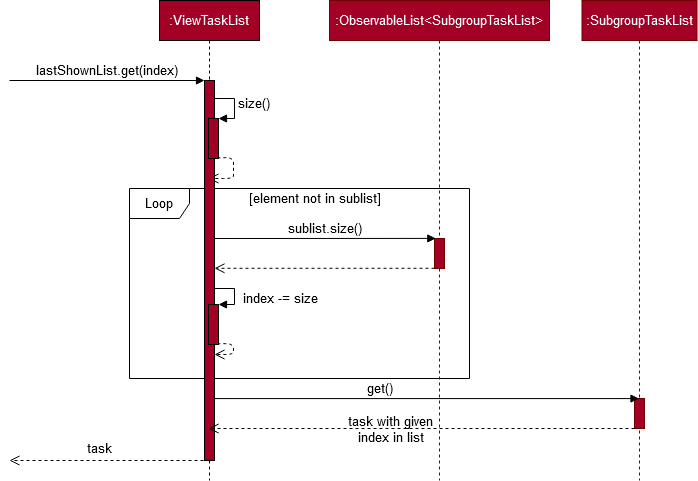

The diagram above was exported from draw.io. Its source (the exported page's mxGraphModel, read from the mxfile embedded in the PNG):
<mxGraphModel dx="1181" dy="1099" grid="1" gridSize="10" guides="1" tooltips="1" connect="1" arrows="1" fold="1" page="1" pageScale="1" pageWidth="850" pageHeight="1100" math="0" shadow="0">
  <root>
    <mxCell id="0" />
    <mxCell id="1" parent="0" />
    <mxCell id="8dp6kaOj3CcutGPUgwfs-9" value="Loop" style="shape=umlFrame;whiteSpace=wrap;html=1;fontSize=13;fontColor=#000000;" vertex="1" parent="1">
      <mxGeometry x="1051" y="218" width="340" height="190" as="geometry" />
    </mxCell>
    <mxCell id="8dp6kaOj3CcutGPUgwfs-22" value="index -= size" style="edgeStyle=orthogonalEdgeStyle;html=1;align=left;spacingLeft=2;endArrow=block;rounded=0;entryX=1;entryY=0;fillColor=#a20025;fontSize=13;strokeColor=#000000;" edge="1" target="8dp6kaOj3CcutGPUgwfs-24" parent="1">
      <mxGeometry x="0.2778" y="5" relative="1" as="geometry">
        <mxPoint x="1131" y="314" as="sourcePoint" />
        <Array as="points">
          <mxPoint x="1131" y="318" />
          <mxPoint x="1156" y="318" />
          <mxPoint x="1156" y="334" />
        </Array>
        <mxPoint as="offset" />
      </mxGeometry>
    </mxCell>
    <mxCell id="8dp6kaOj3CcutGPUgwfs-23" value="" style="html=1;verticalAlign=bottom;endArrow=open;dashed=1;endSize=8;fillColor=#a20025;exitX=0.883;exitY=0.983;exitDx=0;exitDy=0;exitPerimeter=0;fontSize=13;strokeColor=#000000;" edge="1" source="8dp6kaOj3CcutGPUgwfs-24" parent="1" target="tKNoAk7IaoK6IqzwjZ7Y-4">
      <mxGeometry x="-0.2997" y="-20" relative="1" as="geometry">
        <mxPoint x="1210" y="394" as="sourcePoint" />
        <mxPoint x="1130" y="394" as="targetPoint" />
        <Array as="points">
          <mxPoint x="1155" y="373" />
          <mxPoint x="1155" y="384" />
        </Array>
        <mxPoint x="40" as="offset" />
      </mxGeometry>
    </mxCell>
    <mxCell id="tKNoAk7IaoK6IqzwjZ7Y-3" value=":ViewTaskList" style="shape=umlLifeline;perimeter=lifelinePerimeter;whiteSpace=wrap;html=1;container=1;collapsible=0;recursiveResize=0;outlineConnect=0;shadow=0;fillColor=#a20025;fontSize=13;strokeColor=#000000;fontColor=#ffffff;" parent="1" vertex="1">
      <mxGeometry x="1081" y="30" width="100" height="480" as="geometry" />
    </mxCell>
    <mxCell id="tKNoAk7IaoK6IqzwjZ7Y-5" value="lastShownList.get(index)" style="html=1;verticalAlign=bottom;endArrow=block;fillColor=#4D9900;fontSize=13;" parent="1" edge="1">
      <mxGeometry width="80" relative="1" as="geometry">
        <mxPoint x="931" y="110" as="sourcePoint" />
        <mxPoint x="1126" y="110" as="targetPoint" />
      </mxGeometry>
    </mxCell>
    <mxCell id="tKNoAk7IaoK6IqzwjZ7Y-7" value="size()" style="edgeStyle=orthogonalEdgeStyle;html=1;align=left;spacingLeft=2;endArrow=block;rounded=0;entryX=1;entryY=0;fillColor=#a20025;fontSize=13;strokeColor=#000000;" parent="1" target="tKNoAk7IaoK6IqzwjZ7Y-6" edge="1">
      <mxGeometry relative="1" as="geometry">
        <mxPoint x="1131" y="128" as="sourcePoint" />
        <Array as="points">
          <mxPoint x="1156" y="128" />
          <mxPoint x="1156" y="148" />
        </Array>
      </mxGeometry>
    </mxCell>
    <mxCell id="tKNoAk7IaoK6IqzwjZ7Y-9" value="" style="html=1;verticalAlign=bottom;endArrow=open;dashed=1;endSize=8;fillColor=#a20025;exitX=0.883;exitY=0.983;exitDx=0;exitDy=0;exitPerimeter=0;fontSize=13;strokeColor=#000000;" parent="1" source="tKNoAk7IaoK6IqzwjZ7Y-6" edge="1">
      <mxGeometry x="-0.2997" y="-20" relative="1" as="geometry">
        <mxPoint x="1210" y="208" as="sourcePoint" />
        <mxPoint x="1130" y="208" as="targetPoint" />
        <Array as="points">
          <mxPoint x="1155" y="187" />
          <mxPoint x="1155" y="198" />
          <mxPoint x="1155" y="208" />
          <mxPoint x="1155" y="208" />
        </Array>
        <mxPoint x="40" as="offset" />
      </mxGeometry>
    </mxCell>
    <mxCell id="tKNoAk7IaoK6IqzwjZ7Y-10" value=":ObservableList&amp;lt;SubgroupTaskList&amp;gt;" style="shape=umlLifeline;perimeter=lifelinePerimeter;whiteSpace=wrap;html=1;container=1;collapsible=0;recursiveResize=0;outlineConnect=0;shadow=0;fillColor=#a20025;fontSize=13;fontColor=#ffffff;strokeColor=#6F0000;" parent="1" vertex="1">
      <mxGeometry x="1251" y="30" width="220" height="480" as="geometry" />
    </mxCell>
    <mxCell id="tKNoAk7IaoK6IqzwjZ7Y-30" value="task" style="html=1;verticalAlign=bottom;endArrow=open;dashed=1;endSize=8;fillColor=#4D9900;fontSize=13;" parent="1" edge="1">
      <mxGeometry x="0.1" y="-2" relative="1" as="geometry">
        <mxPoint x="1131" y="490" as="sourcePoint" />
        <mxPoint x="931" y="490" as="targetPoint" />
        <mxPoint as="offset" />
      </mxGeometry>
    </mxCell>
    <mxCell id="tKNoAk7IaoK6IqzwjZ7Y-4" value="" style="html=1;points=[];perimeter=orthogonalPerimeter;shadow=0;fillColor=#a20025;fontSize=13;strokeColor=#000000;fontColor=#ffffff;" parent="1" vertex="1">
      <mxGeometry x="1126" y="110" width="10" height="380" as="geometry" />
    </mxCell>
    <mxCell id="tKNoAk7IaoK6IqzwjZ7Y-6" value="" style="html=1;points=[];perimeter=orthogonalPerimeter;shadow=0;fillColor=#a20025;fontSize=13;strokeColor=#000000;fontColor=#ffffff;" parent="1" vertex="1">
      <mxGeometry x="1130" y="148" width="10" height="40" as="geometry" />
    </mxCell>
    <mxCell id="tKNoAk7IaoK6IqzwjZ7Y-11" value="" style="html=1;points=[];perimeter=orthogonalPerimeter;shadow=0;fillColor=#a20025;fontSize=13;strokeColor=#6F0000;fontColor=#ffffff;" parent="1" vertex="1">
      <mxGeometry x="1356" y="268" width="10" height="30" as="geometry" />
    </mxCell>
    <mxCell id="tKNoAk7IaoK6IqzwjZ7Y-29" value="" style="html=1;verticalAlign=bottom;endArrow=open;dashed=1;endSize=8;fillColor=#4D9900;fontSize=13;exitX=0;exitY=0.993;exitDx=0;exitDy=0;exitPerimeter=0;" parent="1" edge="1" target="tKNoAk7IaoK6IqzwjZ7Y-4" source="tKNoAk7IaoK6IqzwjZ7Y-11">
      <mxGeometry relative="1" as="geometry">
        <mxPoint x="1297" y="398" as="sourcePoint" />
        <mxPoint x="1136" y="398.0830000000001" as="targetPoint" />
      </mxGeometry>
    </mxCell>
    <mxCell id="8dp6kaOj3CcutGPUgwfs-12" value="[element not in sublist]" style="text;html=1;align=center;verticalAlign=middle;resizable=0;points=[];autosize=1;fontSize=13;fontColor=#000000;" vertex="1" parent="1">
      <mxGeometry x="1161" y="218" width="150" height="20" as="geometry" />
    </mxCell>
    <mxCell id="tKNoAk7IaoK6IqzwjZ7Y-12" value="sublist.size()" style="html=1;verticalAlign=bottom;endArrow=block;fillColor=#4D9900;fontSize=13;entryX=0.129;entryY=-0.003;entryDx=0;entryDy=0;entryPerimeter=0;" parent="1" target="tKNoAk7IaoK6IqzwjZ7Y-11" edge="1">
      <mxGeometry width="80" relative="1" as="geometry">
        <mxPoint x="1136.5" y="268" as="sourcePoint" />
        <mxPoint x="1311" y="268" as="targetPoint" />
      </mxGeometry>
    </mxCell>
    <mxCell id="8dp6kaOj3CcutGPUgwfs-24" value="" style="html=1;points=[];perimeter=orthogonalPerimeter;shadow=0;fillColor=#a20025;fontSize=13;strokeColor=#000000;fontColor=#ffffff;" vertex="1" parent="1">
      <mxGeometry x="1130" y="334" width="10" height="40" as="geometry" />
    </mxCell>
    <mxCell id="8dp6kaOj3CcutGPUgwfs-25" value=":SubgroupTaskList" style="shape=umlLifeline;perimeter=lifelinePerimeter;whiteSpace=wrap;html=1;container=1;collapsible=0;recursiveResize=0;outlineConnect=0;shadow=0;fillColor=#a20025;fontSize=13;fontColor=#ffffff;strokeColor=#6F0000;" vertex="1" parent="1">
      <mxGeometry x="1503.5" y="30" width="115" height="480" as="geometry" />
    </mxCell>
    <mxCell id="8dp6kaOj3CcutGPUgwfs-26" value="" style="html=1;points=[];perimeter=orthogonalPerimeter;shadow=0;fillColor=#a20025;fontSize=13;strokeColor=#6F0000;fontColor=#ffffff;" vertex="1" parent="8dp6kaOj3CcutGPUgwfs-25">
      <mxGeometry x="52.5" y="398" width="10" height="30" as="geometry" />
    </mxCell>
    <mxCell id="8dp6kaOj3CcutGPUgwfs-29" value="get()" style="html=1;verticalAlign=bottom;endArrow=block;fillColor=#4D9900;fontSize=13;" edge="1" parent="1" target="8dp6kaOj3CcutGPUgwfs-25">
      <mxGeometry x="-0.2203" width="80" relative="1" as="geometry">
        <mxPoint x="1135.21" y="428.09000000000003" as="sourcePoint" />
        <mxPoint x="1356.0000000000002" y="428.0000000000001" as="targetPoint" />
        <mxPoint as="offset" />
      </mxGeometry>
    </mxCell>
    <mxCell id="8dp6kaOj3CcutGPUgwfs-30" value="" style="html=1;verticalAlign=bottom;endArrow=open;dashed=1;endSize=8;fillColor=#4D9900;fontSize=13;" edge="1" parent="1" target="tKNoAk7IaoK6IqzwjZ7Y-3">
      <mxGeometry relative="1" as="geometry">
        <mxPoint x="1556" y="458" as="sourcePoint" />
        <mxPoint x="1191" y="458" as="targetPoint" />
      </mxGeometry>
    </mxCell>
    <mxCell id="8dp6kaOj3CcutGPUgwfs-32" value="&lt;div&gt;task with given &lt;br&gt;&lt;/div&gt;&lt;div&gt;index in list&lt;/div&gt;" style="text;html=1;align=center;verticalAlign=middle;resizable=0;points=[];fontSize=13;fontColor=#000000;" vertex="1" connectable="0" parent="8dp6kaOj3CcutGPUgwfs-30">
      <mxGeometry x="-0.5846" y="1" relative="1" as="geometry">
        <mxPoint x="-156.43" y="-1" as="offset" />
      </mxGeometry>
    </mxCell>
  </root>
</mxGraphModel>